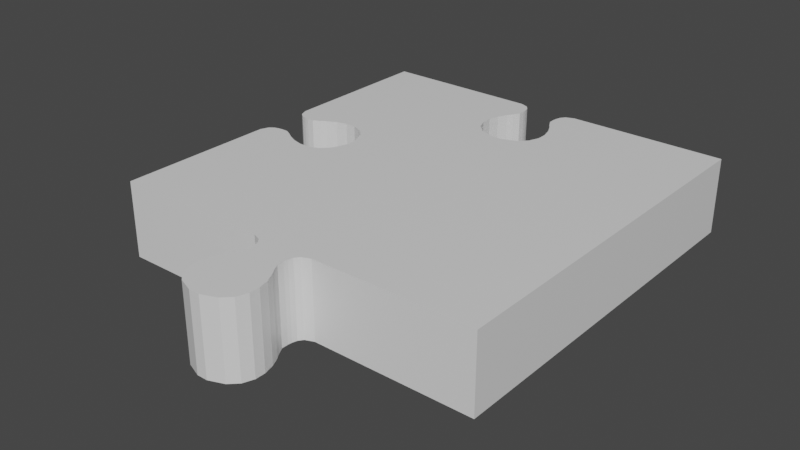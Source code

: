 # Source: Puzzle_Edge_001.blend  (saved by Blender 2.80.75; exported with 4.5.12 LTS)
import bpy
from mathutils import Matrix  # noqa: F401  (used for matrix-valued properties, if any)

bpy.ops.wm.read_factory_settings(use_empty=True)
scene = bpy.context.scene
scene.name = 'Scene'

# ---- collections
col_collection = bpy.data.collections.new('Collection'); scene.collection.children.link(col_collection)

# ---- materials (node trees are filled in below, after node groups)
mat_material_007 = bpy.data.materials.new('Material.007')
mat_material_007.alpha_threshold = 0.0
mat_material_007.use_transparent_shadow = False
mat_material_007.line_color = (0.0, 0.0, 0.0, 1.0)

# ---- material node trees
mat_material_007.use_nodes = True; mat_material_007.node_tree.nodes.clear()
_N = mat_material_007.node_tree.nodes; _L = mat_material_007.node_tree.links
n0 = _N.new('ShaderNodeOutputMaterial'); n0.name = 'Material Output'; n0.location = (300, 300)
n1 = _N.new('ShaderNodeBsdfPrincipled'); n1.name = 'Principled BSDF'; n1.location = (10, 300)
n1.distribution = 'GGX'
n1.subsurface_method = 'BURLEY'
n1.inputs[2].default_value = 0.4
n1.inputs[3].default_value = 1.45
n1.inputs[27].default_value = (0.0, 0.0, 0.0, 1.0)
n1.inputs[28].default_value = 1.0
_L.new(n1.outputs[0], n0.inputs[0])
n0.is_active_output = True

# ---- world
world_world = bpy.data.worlds.new('World'); scene.world = world_world
world_world.use_nodes = True; world_world.node_tree.nodes.clear()
_N = world_world.node_tree.nodes; _L = world_world.node_tree.links
n0 = _N.new('ShaderNodeOutputWorld'); n0.name = 'World Output'; n0.location = (300, 300)
n1 = _N.new('ShaderNodeBackground'); n1.name = 'Background'; n1.location = (10, 300)
n1.inputs[0].default_value = (0.05088, 0.05088, 0.05088, 1.0)
_L.new(n1.outputs[0], n0.inputs[0])
n0.is_active_output = True
world_world.color = (0.05088, 0.05088, 0.05088)
world_world.use_sun_shadow = False
world_world.sun_shadow_jitter_overblur = 0.0

# ---- meshes
me_cube_014 = bpy.data.meshes.new('Cube.014')
me_cube_014.from_pydata([(0.5, 0.5, 0.2), (0.5, 0.5, 0.0), (0.5, -0.5, 0.2), (0.5, -0.5, 0.0), (-0.5, 0.5, 0.2), (-0.5, 0.5, 0.0), (-0.5, -0.5, 0.2), (-0.5, -0.5, 0.0), (-0.08327, 0.5, 0.0), (0.08327, 0.5, 0.0), (0.08327, 0.5, 0.2), (-0.08327, 0.5, 0.2), (-0.04742, 0.4559, 0.0), (0.04742, 0.4559, 0.0), (0.04742, 0.4559, 0.2), (-0.04742, 0.4559, 0.2), (-0.06703, 0.4054, 0.0), (0.06703, 0.4054, 0.0), (0.06703, 0.4054, 0.2), (-0.06703, 0.4054, 0.2), (-0.07878, 0.3812, 0.0), (0.07878, 0.3812, 0.0), (0.07878, 0.3812, 0.2), (-0.07878, 0.3812, 0.2), (-0.08611, 0.3528, 0.0), (0.08611, 0.3528, 0.0), (0.08611, 0.3528, 0.2), (-0.08611, 0.3528, 0.2), (-0.08611, 0.3258, 0.0), (0.08611, 0.3258, 0.0), (0.08611, 0.3258, 0.2), (-0.08611, 0.3258, 0.2), (-0.07535, 0.2975, 0.0), (0.07535, 0.2975, 0.0), (0.07535, 0.2975, 0.2), (-0.07535, 0.2975, 0.2), (-0.05331, 0.2759, 0.0), (0.05331, 0.2759, 0.0), (0.05331, 0.2759, 0.2), (-0.05331, 0.2759, 0.2), (-0.01387, 0.2607, 0.0), (0.01387, 0.2607, 0.0), (0.01387, 0.2607, 0.2), (-0.01387, 0.2607, 0.2), (-0.0522, 0.4795, 0.0), (-0.0522, 0.4795, 0.2), (0.0522, 0.4795, 0.2), (0.0522, 0.4795, 0.0), (-0.05719, 0.4204, 0.0), (-0.05719, 0.4204, 0.2), (0.05719, 0.4204, 0.2), (0.05719, 0.4204, 0.0), (-0.04772, 0.4382, 0.2), (0.04772, 0.4382, 0.2), (0.04772, 0.4382, 0.0), (-0.04772, 0.4382, 0.0), (-0.04878, 0.4669, 0.0), (0.04878, 0.4669, 0.0), (-0.04878, 0.4669, 0.2), (0.04878, 0.4669, 0.2), (-0.06152, 0.4915, 0.2), (0.06152, 0.4915, 0.2), (-0.06152, 0.4915, 0.0), (0.06152, 0.4915, 0.0), (-0.5, -0.08327, 7.451e-09), (-0.5, 0.08327, 7.451e-09), (-0.5, 0.08327, 0.2), (-0.5, -0.08327, 0.2), (-0.4559, -0.04742, 7.451e-09), (-0.4559, 0.04742, 7.451e-09), (-0.4559, 0.04742, 0.2), (-0.4559, -0.04742, 0.2), (-0.4054, -0.06703, 7.451e-09), (-0.4054, 0.06703, 7.451e-09), (-0.4054, 0.06703, 0.2), (-0.4054, -0.06703, 0.2), (-0.3812, -0.07878, 7.451e-09), (-0.3812, 0.07878, 7.451e-09), (-0.3812, 0.07878, 0.2), (-0.3812, -0.07878, 0.2), (-0.3528, -0.08611, 7.451e-09), (-0.3528, 0.08611, 7.451e-09), (-0.3528, 0.08611, 0.2), (-0.3528, -0.08611, 0.2), (-0.3258, -0.08611, 7.451e-09), (-0.3258, 0.08611, 7.451e-09), (-0.3258, 0.08611, 0.2), (-0.3258, -0.08611, 0.2), (-0.2975, -0.07535, 7.451e-09), (-0.2975, 0.07535, 7.451e-09), (-0.2975, 0.07535, 0.2), (-0.2975, -0.07535, 0.2), (-0.2759, -0.05331, 7.451e-09), (-0.2759, 0.05331, 7.451e-09), (-0.2759, 0.05331, 0.2), (-0.2759, -0.05331, 0.2), (-0.2607, -0.01387, 7.451e-09), (-0.2607, 0.01387, 7.451e-09), (-0.2607, 0.01387, 0.2), (-0.2607, -0.01387, 0.2), (-0.4795, -0.0522, 7.451e-09), (-0.4795, -0.0522, 0.2), (-0.4795, 0.0522, 0.2), (-0.4795, 0.0522, 7.451e-09), (-0.4204, -0.05719, 7.451e-09), (-0.4204, -0.05719, 0.2), (-0.4204, 0.05719, 0.2), (-0.4204, 0.05719, 7.451e-09), (-0.4382, -0.04772, 0.2), (-0.4382, 0.04772, 0.2), (-0.4382, 0.04772, 7.451e-09), (-0.4382, -0.04772, 7.451e-09), (-0.4669, -0.04878, 7.451e-09), (-0.4669, 0.04878, 7.451e-09), (-0.4669, -0.04878, 0.2), (-0.4669, 0.04878, 0.2), (-0.4915, -0.06152, 0.2), (-0.4915, 0.06152, 0.2), (-0.4915, -0.06152, 7.451e-09), (-0.4915, 0.06152, 7.451e-09), (-0.08327, -0.5, 0.0), (0.08327, -0.5, 0.0), (0.08327, -0.5, 0.2), (-0.08327, -0.5, 0.2), (-0.04742, -0.5441, 0.0), (0.04742, -0.5441, 0.0), (0.04742, -0.5441, 0.2), (-0.04742, -0.5441, 0.2), (-0.06703, -0.5946, 0.0), (0.06703, -0.5946, 0.0), (0.06703, -0.5946, 0.2), (-0.06703, -0.5946, 0.2), (-0.07878, -0.6188, 0.0), (0.07878, -0.6188, 0.0), (0.07878, -0.6188, 0.2), (-0.07878, -0.6188, 0.2), (-0.08611, -0.6472, 0.0), (0.08611, -0.6472, 0.0), (0.08611, -0.6472, 0.2), (-0.08611, -0.6472, 0.2), (-0.08611, -0.6742, 0.0), (0.08611, -0.6742, 0.0), (0.08611, -0.6742, 0.2), (-0.08611, -0.6742, 0.2), (-0.07534, -0.7025, 0.0), (0.07535, -0.7025, 0.0), (0.07535, -0.7025, 0.2), (-0.07534, -0.7025, 0.2), (-0.05331, -0.7241, 0.0), (0.05331, -0.7241, 0.0), (0.05331, -0.7241, 0.2), (-0.05331, -0.7241, 0.2), (-0.01386, -0.7393, 0.0), (0.01387, -0.7393, 0.0), (0.01387, -0.7393, 0.2), (-0.01386, -0.7393, 0.2), (-0.0522, -0.5205, 0.0), (-0.0522, -0.5205, 0.2), (0.0522, -0.5205, 0.2), (0.0522, -0.5205, 0.0), (-0.05719, -0.5796, 0.0), (-0.05719, -0.5796, 0.2), (0.05719, -0.5796, 0.2), (0.05719, -0.5796, 0.0), (-0.04772, -0.5618, 0.2), (0.04772, -0.5618, 0.2), (0.04772, -0.5618, 0.0), (-0.04772, -0.5618, 0.0), (-0.04878, -0.5331, 0.0), (0.04878, -0.5331, 0.0), (-0.04878, -0.5331, 0.2), (0.04878, -0.5331, 0.2), (-0.06151, -0.5085, 0.2), (0.06152, -0.5085, 0.2), (-0.06151, -0.5085, 0.0), (0.06152, -0.5085, 0.0)], [], [(1, 0, 2, 3), (58, 15, 12, 56), (49, 19, 16, 48), (57, 13, 14, 59), (17, 21, 22, 18), (51, 17, 18, 50), (19, 23, 20, 16), (27, 31, 28, 24), (23, 27, 24, 20), (21, 25, 26, 22), (29, 33, 34, 30), (25, 29, 30, 26), (35, 39, 36, 32), (31, 35, 32, 28), (33, 37, 38, 34), (41, 40, 43, 42), (37, 41, 42, 38), (39, 43, 40, 36), (63, 47, 46, 61), (1, 9, 10, 0), (60, 45, 44, 62), (5, 4, 11, 8), (54, 51, 50, 53), (52, 49, 48, 55), (15, 52, 55, 12), (13, 54, 53, 14), (47, 57, 59, 46), (45, 58, 56, 44), (11, 60, 62, 8), (9, 63, 61, 10), (114, 71, 68, 112), (105, 75, 72, 104), (113, 69, 70, 115), (73, 77, 78, 74), (107, 73, 74, 106), (75, 79, 76, 72), (83, 87, 84, 80), (79, 83, 80, 76), (77, 81, 82, 78), (85, 89, 90, 86), (81, 85, 86, 82), (91, 95, 92, 88), (87, 91, 88, 84), (89, 93, 94, 90), (97, 96, 99, 98), (93, 97, 98, 94), (95, 99, 96, 92), (119, 103, 102, 117), (116, 101, 100, 118), (110, 107, 106, 109), (108, 105, 104, 111), (71, 108, 111, 68), (69, 110, 109, 70), (103, 113, 115, 102), (101, 114, 112, 100), (67, 116, 118, 64), (65, 119, 117, 66), (7, 6, 67, 64), (5, 65, 66, 4), (170, 168, 124, 127), (161, 160, 128, 131), (170, 126, 171), (168, 169, 125, 124), (169, 171, 126, 125), (129, 130, 134, 133), (161, 130, 162), (163, 162, 130, 129), (160, 163, 129, 128), (132, 133, 137, 136), (128, 129, 133, 132), (131, 128, 132, 135), (131, 134, 130), (139, 136, 140, 143), (135, 132, 136, 139), (134, 139, 138), (133, 134, 138, 137), (141, 142, 146, 145), (139, 142, 138), (137, 138, 142, 141), (136, 137, 141, 140), (147, 144, 148, 151), (140, 141, 145, 144), (143, 140, 144, 147), (143, 146, 142), (150, 155, 154), (147, 150, 146), (145, 146, 150, 149), (144, 145, 149, 148), (153, 154, 155, 152), (149, 150, 154, 153), (148, 149, 153, 152), (151, 148, 152, 155), (175, 173, 158, 159), (174, 175, 159, 156), (172, 158, 173), (172, 174, 156, 157), (167, 166, 163, 160), (166, 165, 162, 163), (165, 161, 162), (164, 167, 160, 161), (127, 124, 167, 164), (126, 164, 165), (125, 126, 165, 166), (124, 125, 166, 167), (159, 158, 171, 169), (156, 159, 169, 168), (158, 170, 171), (157, 156, 168, 170), (123, 120, 174, 172), (123, 173, 122), (120, 121, 175, 174), (121, 122, 173, 175), (7, 120, 123, 6), (3, 2, 122, 121), (3, 121, 120, 7, 64, 118, 100, 112, 68, 111, 104, 72, 76, 80, 84, 88, 92, 96, 97, 93, 89, 85, 81, 77, 73, 107, 110, 69, 113, 103, 119, 65, 5, 8, 62, 44, 56, 12, 55, 48, 16, 20, 24, 28, 32, 36, 40, 41, 37, 33, 29, 25, 21, 17, 51, 54, 13, 57, 47, 63, 9, 1), (49, 15, 11), (170, 127, 126), (161, 131, 130), (131, 135, 134), (134, 135, 139), (139, 143, 142), (143, 147, 146), (150, 151, 155), (147, 151, 150), (172, 157, 158), (165, 164, 161), (126, 127, 164), (158, 157, 170), (123, 172, 173), (2, 0, 34), (0, 10, 22), (10, 61, 46), (46, 59, 10), (59, 14, 10), (14, 53, 50), (14, 50, 10), (50, 18, 10), (6, 123, 87), (123, 122, 95), (6, 79, 67), (116, 67, 101), (114, 101, 67), (108, 71, 105), (71, 114, 67), (105, 71, 67), (75, 105, 67), (67, 79, 75), (79, 6, 83), (122, 2, 38), (83, 6, 87), (0, 22, 26), (22, 10, 18), (0, 26, 30), (0, 30, 34), (87, 123, 91), (91, 123, 95), (2, 34, 38), (95, 122, 99), (99, 122, 42), (38, 42, 122), (42, 43, 98), (98, 99, 42), (43, 39, 98), (39, 35, 90), (94, 98, 39), (90, 94, 39), (86, 90, 31), (90, 35, 31), (82, 86, 4), (86, 31, 4), (31, 27, 4), (78, 82, 4), (27, 23, 4), (109, 106, 70), (106, 74, 66), (70, 106, 66), (74, 78, 66), (19, 49, 11), (49, 52, 15), (78, 4, 66), (23, 19, 11), (4, 23, 11), (102, 115, 66), (115, 70, 66), (66, 117, 102), (45, 60, 11), (15, 58, 11), (58, 45, 11)])
_uv = me_cube_014.uv_layers.new(name='UVMap')
_uv.uv.foreach_set('vector', [0.5, 0.5, 0.5, 0.5, 0.5, 0.5, 0.5, 0.5, 0.5, 0.5, 0.5, 0.5, 0.5, 0.5, 0.5, 0.5, 0.5, 0.5, 0.5, 0.5, 0.5, 0.5, 0.5, 0.5, 0.5, 0.5, 0.5, 0.5, 0.5, 0.5, 0.5, 0.5, 0.5, 0.5, 0.5, 0.5, 0.5, 0.5, 0.5, 0.5, 0.5, 0.5, 0.5, 0.5, 0.5, 0.5, 0.5, 0.5, 0.5, 0.5, 0.5, 0.5, 0.5, 0.5, 0.5, 0.5, 0.5, 0.5, 0.5, 0.5, 0.5, 0.5, 0.5, 0.5, 0.5, 0.5, 0.5, 0.5, 0.5, 0.5, 0.5, 0.5, 0.5, 0.5, 0.5, 0.5, 0.5, 0.5, 0.5, 0.5, 0.5, 0.5, 0.5, 0.5, 0.5, 0.5, 0.5, 0.5, 0.5, 0.5, 0.5, 0.5, 0.5, 0.5, 0.5, 0.5, 0.5, 0.5, 0.5, 0.5, 0.5, 0.5, 0.5, 0.5, 0.5, 0.5, 0.5, 0.5, 0.5, 0.5, 0.5, 0.5, 0.5, 0.5, 0.5, 0.5, 0.5, 0.5, 0.5, 0.5, 0.5, 0.5, 0.5, 0.5, 0.5, 0.5, 0.5, 0.5, 0.5, 0.5, 0.5, 0.5, 0.5, 0.5, 0.5, 0.5, 0.5, 0.5, 0.5, 0.5, 0.5, 0.5, 0.5, 0.5, 0.5, 0.5, 0.5, 0.5, 0.5, 0.5, 0.5, 0.5, 0.5, 0.5, 0.5, 0.5, 0.5, 0.5, 0.5, 0.5, 0.5, 0.5, 0.5, 0.5, 0.5, 0.5, 0.5, 0.5, 0.5, 0.5, 0.5, 0.5, 0.5, 0.5, 0.5, 0.5, 0.5, 0.5, 0.5, 0.5, 0.5, 0.5, 0.5, 0.5, 0.5, 0.5, 0.5, 0.5, 0.5, 0.5, 0.5, 0.5, 0.5, 0.5, 0.5, 0.5, 0.5, 0.5, 0.5, 0.5, 0.5, 0.5, 0.5, 0.5, 0.5, 0.5, 0.5, 0.5, 0.5, 0.5, 0.5, 0.5, 0.5, 0.5, 0.5, 0.5, 0.5, 0.5, 0.5, 0.5, 0.5, 0.5, 0.5, 0.5, 0.5, 0.5, 0.5, 0.5, 0.5, 0.5, 0.5, 0.5, 0.5, 0.5, 0.5, 0.5, 0.5, 0.5, 0.5, 0.5, 0.5, 0.5, 0.5, 0.5, 0.5, 0.5, 0.5, 0.5, 0.5, 0.5, 0.5, 0.5, 0.5, 0.5, 0.5, 0.5, 0.5, 0.5, 0.5, 0.5, 0.5, 0.5, 0.5, 0.5, 0.5, 0.5, 0.5, 0.5, 0.5, 0.5, 0.5, 0.5, 0.5, 0.5, 0.5, 0.5, 0.5, 0.5, 0.5, 0.5, 0.5, 0.5, 0.5, 0.5, 0.5, 0.5, 0.5, 0.5, 0.5, 0.5, 0.5, 0.5, 0.5, 0.5, 0.5, 0.5, 0.5, 0.5, 0.5, 0.5, 0.5, 0.5, 0.5, 0.5, 0.5, 0.5, 0.5, 0.5, 0.5, 0.5, 0.5, 0.5, 0.5, 0.5, 0.5, 0.5, 0.5, 0.5, 0.5, 0.5, 0.5, 0.5, 0.5, 0.5, 0.5, 0.5, 0.5, 0.5, 0.5, 0.5, 0.5, 0.5, 0.5, 0.5, 0.5, 0.5, 0.5, 0.5, 0.5, 0.5, 0.5, 0.5, 0.5, 0.5, 0.5, 0.5, 0.5, 0.5, 0.5, 0.5, 0.5, 0.5, 0.5, 0.5, 0.5, 0.5, 0.5, 0.5, 0.5, 0.5, 0.5, 0.5, 0.5, 0.5, 0.5, 0.5, 0.5, 0.5, 0.5, 0.5, 0.5, 0.5, 0.5, 0.5, 0.5, 0.5, 0.5, 0.5, 0.5, 0.5, 0.5, 0.5, 0.5, 0.5, 0.5, 0.5, 0.5, 0.5, 0.5, 0.5, 0.5, 0.5, 0.5, 0.5, 0.5, 0.5, 0.5, 0.5, 0.5, 0.5, 0.5, 0.5, 0.5, 0.5, 0.5, 0.5, 0.5, 0.5, 0.5, 0.5, 0.5, 0.5, 0.5, 0.5, 0.5, 0.5, 0.5, 0.5, 0.5, 0.5, 0.5, 0.5, 0.5, 0.5, 0.5, 0.5, 0.5, 0.5, 0.5, 0.5, 0.5, 0.5, 0.5, 0.5, 0.5, 0.5, 0.5, 0.5, 0.5, 0.5, 0.5, 0.5, 0.5, 0.5, 0.5, 0.5, 0.5, 0.5, 0.5, 0.5, 0.5, 0.5, 0.5, 0.5, 0.5, 0.5, 0.5, 0.5, 0.5, 0.5, 0.5, 0.5, 0.5, 0.5, 0.5, 0.5, 0.5, 0.5, 0.5, 0.5, 0.5, 0.5, 0.5, 0.5, 0.5, 0.5, 0.5, 0.5, 0.5, 0.5, 0.5, 0.5, 0.5, 0.5, 0.5, 0.5, 0.5, 0.5, 0.5488, 1.033, 0.4526, 1.044, 0.4512, 1.033, 0.5, 0.5, 0.5, 0.5, 0.5, 0.5, 0.5, 0.5, 0.5, 0.5, 0.5, 0.5, 0.5, 0.5, 0.5, 0.5, 0.5, 0.5, 0.5, 0.5, 0.5, 0.5, 0.5, 0.5, 0.5572, 1.08, 0.433, 1.095, 0.4428, 1.08, 0.5, 0.5, 0.5, 0.5, 0.5, 0.5, 0.5, 0.5, 0.5, 0.5, 0.5, 0.5, 0.5, 0.5, 0.5, 0.5, 0.5, 0.5, 0.5, 0.5, 0.5, 0.5, 0.5, 0.5, 0.5, 0.5, 0.5, 0.5, 0.5, 0.5, 0.5, 0.5, 0.5, 0.5, 0.5, 0.5, 0.5, 0.5, 0.5, 0.5, 0.567, 1.095, 0.4212, 1.119, 0.433, 1.095, 0.5, 0.5, 0.5, 0.5, 0.5, 0.5, 0.5, 0.5, 0.5, 0.5, 0.5, 0.5, 0.5, 0.5, 0.5, 0.5, 0.4212, 1.119, 0.5861, 1.147, 0.4139, 1.147, 0.5, 0.5, 0.5, 0.5, 0.5, 0.5, 0.5, 0.5, 0.5, 0.5, 0.5, 0.5, 0.5, 0.5, 0.5, 0.5, 0.5861, 1.147, 0.4139, 1.174, 0.4139, 1.147, 0.5, 0.5, 0.5, 0.5, 0.5, 0.5, 0.5, 0.5, 0.5, 0.5, 0.5, 0.5, 0.5, 0.5, 0.5, 0.5, 0.5, 0.5, 0.5, 0.5, 0.5, 0.5, 0.5, 0.5, 0.5, 0.5, 0.5, 0.5, 0.5, 0.5, 0.5, 0.5, 0.5, 0.5, 0.5, 0.5, 0.5, 0.5, 0.5, 0.5, 0.5861, 1.174, 0.4247, 1.202, 0.4139, 1.174, 0.4467, 1.224, 0.5139, 1.239, 0.4861, 1.239, 0.5753, 1.202, 0.4467, 1.224, 0.4247, 1.202, 0.5, 0.5, 0.5, 0.5, 0.5, 0.5, 0.5, 0.5, 0.5, 0.5, 0.5, 0.5, 0.5, 0.5, 0.5, 0.5, 0.5, 0.5, 0.5, 0.5, 0.5, 0.5, 0.5, 0.5, 0.5, 0.5, 0.5, 0.5, 0.5, 0.5, 0.5, 0.5, 0.5, 0.5, 0.5, 0.5, 0.5, 0.5, 0.5, 0.5, 0.5, 0.5, 0.5, 0.5, 0.5, 0.5, 0.5, 0.5, 0.5, 0.5, 0.5, 0.5, 0.5, 0.5, 0.5, 0.5, 0.5, 0.5, 0.5, 0.5, 0.5, 0.5, 0.5, 0.5, 0.5615, 1.008, 0.4478, 1.021, 0.4385, 1.008, 0.5, 0.5, 0.5, 0.5, 0.5, 0.5, 0.5, 0.5, 0.5, 0.5, 0.5, 0.5, 0.5, 0.5, 0.5, 0.5, 0.5, 0.5, 0.5, 0.5, 0.5, 0.5, 0.5, 0.5, 0.4523, 1.062, 0.5572, 1.08, 0.4428, 1.08, 0.5, 0.5, 0.5, 0.5, 0.5, 0.5, 0.5, 0.5, 0.5, 0.5, 0.5, 0.5, 0.5, 0.5, 0.5, 0.5, 0.4526, 1.044, 0.5477, 1.062, 0.4523, 1.062, 0.5, 0.5, 0.5, 0.5, 0.5, 0.5, 0.5, 0.5, 0.5, 0.5, 0.5, 0.5, 0.5, 0.5, 0.5, 0.5, 0.5, 0.5, 0.5, 0.5, 0.5, 0.5, 0.5, 0.5, 0.5, 0.5, 0.5, 0.5, 0.5, 0.5, 0.5, 0.5, 0.4478, 1.021, 0.5488, 1.033, 0.4512, 1.033, 0.5, 0.5, 0.5, 0.5, 0.5, 0.5, 0.5, 0.5, 0.5, 0.5, 0.5, 0.5, 0.5, 0.5, 0.5, 0.5, 0.5833, 1.0, 0.4385, 1.008, 0.4167, 1.0, 0.5, 0.5, 0.5, 0.5, 0.5, 0.5, 0.5, 0.5, 0.5, 0.5, 0.5, 0.5, 0.5, 0.5, 0.5, 0.5, 0.5, 0.5, 0.5, 0.5, 0.5, 0.5, 0.5, 0.5, 0.5, 0.5, 0.5, 0.5, 0.5, 0.5, 0.5, 0.5, 0.5, 0.5, 0.5, 0.5, 0.5, 0.5, 0.5, 0.5, 0.5, 0.5, 0.5, 0.5, 0.5, 0.5, 0.5, 0.5, 0.5, 0.5, 0.5, 0.5, 0.5, 0.5, 0.5, 0.5, 0.5, 0.5, 0.5, 0.5, 0.5, 0.5, 0.5, 0.5, 0.5, 0.5, 0.5, 0.5, 0.5, 0.5, 0.5, 0.5, 0.5, 0.5, 0.5, 0.5, 0.5, 0.5, 0.5, 0.5, 0.5, 0.5, 0.5, 0.5, 0.5, 0.5, 0.5, 0.5, 0.5, 0.5, 0.5, 0.5, 0.5, 0.5, 0.5, 0.5, 0.5, 0.5, 0.5, 0.5, 0.5, 0.5, 0.5, 0.5, 0.5, 0.5, 0.5, 0.5, 0.5, 0.5, 0.5, 0.5, 0.5, 0.5, 0.5, 0.5, 0.5, 0.5, 0.5, 0.5, 0.5, 0.5, 0.5, 0.5, 0.5, 0.5, 0.5, 0.5, 0.5, 0.5, 0.5, 0.5, 0.5, 0.5, 0.5, 0.5, 0.5, 0.5, 0.5, 0.5, 0.5, 0.5, 0.5, 0.5, 0.5, 0.5, 0.5, 0.5, 0.5, 0.5, 0.5, 0.5, 0.5, 0.5, 0.5, 0.5, 0.5572, 0.07957, 0.5474, 0.04412, 0.5833, 0.0, 0.5488, 1.033, 0.5474, 1.044, 0.4526, 1.044, 0.5572, 1.08, 0.567, 1.095, 0.433, 1.095, 0.567, 1.095, 0.5788, 1.119, 0.4212, 1.119, 0.4212, 1.119, 0.5788, 1.119, 0.5861, 1.147, 0.5861, 1.147, 0.5861, 1.174, 0.4139, 1.174, 0.5861, 1.174, 0.5753, 1.202, 0.4247, 1.202, 0.4467, 1.224, 0.5533, 1.224, 0.5139, 1.239, 0.5753, 1.202, 0.5533, 1.224, 0.4467, 1.224, 0.5615, 1.008, 0.5522, 1.021, 0.4478, 1.021, 0.4523, 1.062, 0.5477, 1.062, 0.5572, 1.08, 0.4526, 1.044, 0.5474, 1.044, 0.5477, 1.062, 0.4478, 1.021, 0.5522, 1.021, 0.5488, 1.033, 0.5833, 1.0, 0.5615, 1.008, 0.4385, 1.008, 0.0, 1.0, 0.0, 0.0, 0.4247, 0.2025, 0.0, 0.0, 0.4167, 0.0, 0.4212, 0.1188, 0.4167, 0.0, 0.4385, 0.00848, 0.4478, 0.02053, 0.4478, 0.02053, 0.4512, 0.03309, 0.4167, 0.0, 0.4512, 0.03309, 0.4526, 0.04412, 0.4167, 0.0, 0.4526, 0.04412, 0.4523, 0.06184, 0.4428, 0.07957, 0.4526, 0.04412, 0.4428, 0.07957, 0.4167, 0.0, 0.4428, 0.07957, 0.433, 0.09462, 0.4167, 0.0, 1.0, 1.0, 0.5833, 1.0, 0.8258, 0.5861, 0.5833, 1.0, 0.4167, 1.0, 0.7759, 0.5533, 1.0, 1.0, 0.8812, 0.5788, 1.0, 0.5833, 0.9915, 0.5615, 1.0, 0.5833, 0.9795, 0.5522, 0.9669, 0.5488, 0.9795, 0.5522, 1.0, 0.5833, 0.9382, 0.5477, 0.9559, 0.5474, 0.9204, 0.5572, 0.9559, 0.5474, 0.9669, 0.5488, 1.0, 0.5833, 0.9204, 0.5572, 0.9559, 0.5474, 1.0, 0.5833, 0.9054, 0.567, 0.9204, 0.5572, 1.0, 0.5833, 1.0, 0.5833, 0.8812, 0.5788, 0.9054, 0.567, 0.8812, 0.5788, 1.0, 1.0, 0.8528, 0.5861, 0.4167, 1.0, 0.0, 1.0, 0.4467, 0.2241, 0.8528, 0.5861, 1.0, 1.0, 0.8258, 0.5861, 0.0, 0.0, 0.4212, 0.1188, 0.4139, 0.1472, 0.4212, 0.1188, 0.4167, 0.0, 0.433, 0.09462, 0.0, 0.0, 0.4139, 0.1472, 0.4139, 0.1742, 0.0, 0.0, 0.4139, 0.1742, 0.4247, 0.2025, 0.8258, 0.5861, 0.5833, 1.0, 0.7975, 0.5753, 0.7975, 0.5753, 0.5833, 1.0, 0.7759, 0.5533, 0.0, 1.0, 0.4247, 0.2025, 0.4467, 0.2241, 0.7759, 0.5533, 0.4167, 1.0, 0.7607, 0.5139, 0.7607, 0.5139, 0.4167, 1.0, 0.4861, 0.2393, 0.4467, 0.2241, 0.4861, 0.2393, 0.4167, 1.0, 0.4861, 0.2393, 0.5139, 0.2393, 0.7607, 0.4861, 0.7607, 0.4861, 0.7607, 0.5139, 0.4861, 0.2393, 0.5139, 0.2393, 0.5533, 0.2241, 0.7607, 0.4861, 0.5533, 0.2241, 0.5753, 0.2025, 0.7975, 0.4247, 0.7759, 0.4467, 0.7607, 0.4861, 0.5533, 0.2241, 0.7975, 0.4247, 0.7759, 0.4467, 0.5533, 0.2241, 0.8258, 0.4139, 0.7975, 0.4247, 0.5861, 0.1742, 0.7975, 0.4247, 0.5753, 0.2025, 0.5861, 0.1742, 0.8528, 0.4139, 0.8258, 0.4139, 1.0, 0.0, 0.8258, 0.4139, 0.5861, 0.1742, 1.0, 0.0, 0.5861, 0.1742, 0.5861, 0.1472, 1.0, 0.0, 0.8812, 0.4212, 0.8528, 0.4139, 1.0, 0.0, 0.5861, 0.1472, 0.5788, 0.1188, 1.0, 0.0, 0.9382, 0.4523, 0.9204, 0.4428, 0.9559, 0.4526, 0.9204, 0.4428, 0.9054, 0.433, 1.0, 0.4167, 0.9559, 0.4526, 0.9204, 0.4428, 1.0, 0.4167, 0.9054, 0.433, 0.8812, 0.4212, 1.0, 0.4167, 0.567, 0.09462, 0.5572, 0.07957, 0.5833, 0.0, 0.5572, 0.07957, 0.5477, 0.06184, 0.5474, 0.04412, 0.8812, 0.4212, 1.0, 0.0, 1.0, 0.4167, 0.5788, 0.1188, 0.567, 0.09462, 0.5833, 0.0, 1.0, 0.0, 0.5788, 0.1188, 0.5833, 0.0, 0.9795, 0.4478, 0.9669, 0.4512, 1.0, 0.4167, 0.9669, 0.4512, 0.9559, 0.4526, 1.0, 0.4167, 1.0, 0.4167, 0.9915, 0.4385, 0.9795, 0.4478, 0.5522, 0.02053, 0.5615, 0.00848, 0.5833, 0.0, 0.5474, 0.04412, 0.5488, 0.03309, 0.5833, 0.0, 0.5488, 0.03309, 0.5522, 0.02053, 0.5833, 0.0])
me_cube_014.materials.append(mat_material_007)
me_cube_014.use_remesh_preserve_volume = False
me_cube_014.use_remesh_preserve_attributes = False
me_cube_014.use_mirror_vertex_groups = False
me_cube_014.update()

# ---- objects
ob_edge_001 = bpy.data.objects.new('Edge_001', me_cube_014)

# ---- transforms, parenting, visibility, modifiers, constraints
ob_edge_001.location = (0.0, 0.0, 0.0)
ob_edge_001.lock_rotations_4d = False
ob_edge_001.empty_display_type = 'ARROWS'
ob_edge_001.lineart.crease_threshold = 0.0

# ---- collection membership
col_collection.objects.link(ob_edge_001)

# ---- scene / render settings (as saved in the file)
scene.frame_start = 1; scene.frame_end = 250; scene.frame_set(1)
scene.render.engine = 'BLENDER_EEVEE_NEXT'
scene.cycles.use_denoising = False
scene.cycles.samples = 128
scene.cycles.sampling_pattern = 'TABULATED_SOBOL'
scene.cycles.use_adaptive_sampling = False
scene.cycles.use_light_tree = False
scene.view_settings.view_transform = 'Filmic'
bpy.context.view_layer.update()

# ---- added for rendering (the .blend has no active camera and no usable light): camera, sun
cam_auto = bpy.data.cameras.new('AutoCamera')
cam_auto.lens = 50.0
cam_auto.sensor_width = 36.0
cam_auto.clip_end = 1000.0
ob_auto_camera = bpy.data.objects.new('AutoCamera', cam_auto)
scene.collection.objects.link(ob_auto_camera)
ob_auto_camera.location = (1.48495, -1.90161, 1.28796)
ob_auto_camera.rotation_euler = (1.09748, -7.21219e-08, 0.694738)
scene.camera = ob_auto_camera
light_auto_sun = bpy.data.lights.new('AutoSun', 'SUN')
light_auto_sun.energy = 3.0
light_auto_sun.angle = 0.0523599
ob_auto_sun = bpy.data.objects.new('AutoSun', light_auto_sun)
scene.collection.objects.link(ob_auto_sun)
ob_auto_sun.rotation_euler = (0.872665, 0.174533, 0.523599)
bpy.context.view_layer.update()
